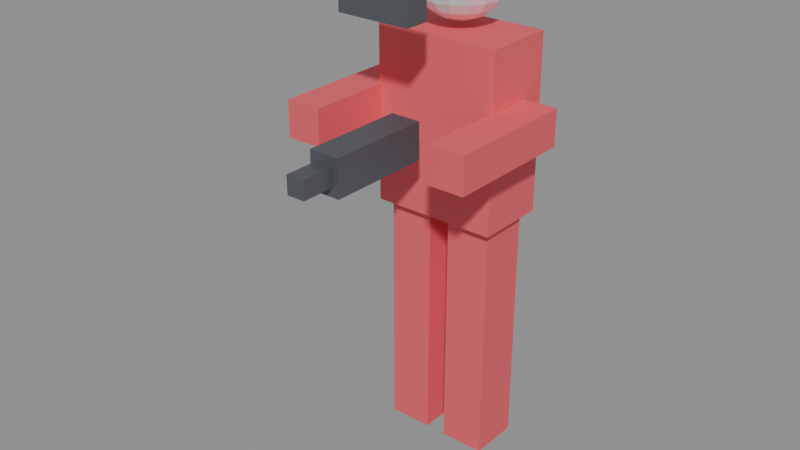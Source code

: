 # Source: pit_crew.blend  (saved by Blender 5.3.31; exported with 4.5.12 LTS)
import bpy
from mathutils import Matrix  # noqa: F401  (used for matrix-valued properties, if any)

bpy.ops.wm.read_factory_settings(use_empty=True)
scene = bpy.context.scene
scene.name = 'Scene'

# ---- materials (node trees are filled in below, after node groups)
mat_crew_suit_mat = bpy.data.materials.new('Crew_Suit_Mat')
mat_crew_helmet_mat = bpy.data.materials.new('Crew_Helmet_Mat')
mat_crew_gear_mat = bpy.data.materials.new('Crew_Gear_Mat')

# ---- material node trees
mat_crew_suit_mat.use_nodes = True; mat_crew_suit_mat.node_tree.nodes.clear()
_N = mat_crew_suit_mat.node_tree.nodes; _L = mat_crew_suit_mat.node_tree.links
n0 = _N.new('ShaderNodeBsdfPrincipled'); n0.name = 'Principled BSDF'; n0.location = (-200, 100)
n0.inputs[0].default_value = (0.88, 0.12, 0.15, 1.0)
n0.inputs[1].default_value = 0.15
n0.inputs[2].default_value = 0.6
n0.inputs[10].default_value = 0.005
n1 = _N.new('ShaderNodeOutputMaterial'); n1.name = 'Material Output'; n1.location = (200, 100)
_L.new(n0.outputs[0], n1.inputs[0])
n1.is_active_output = True
mat_crew_helmet_mat.use_nodes = True; mat_crew_helmet_mat.node_tree.nodes.clear()
_N = mat_crew_helmet_mat.node_tree.nodes; _L = mat_crew_helmet_mat.node_tree.links
n0 = _N.new('ShaderNodeBsdfPrincipled'); n0.name = 'Principled BSDF'; n0.location = (-200, 100)
n0.inputs[0].default_value = (0.95, 0.95, 0.97, 1.0)
n0.inputs[1].default_value = 0.35
n0.inputs[2].default_value = 0.22
n0.inputs[10].default_value = 0.005
n1 = _N.new('ShaderNodeOutputMaterial'); n1.name = 'Material Output'; n1.location = (200, 100)
_L.new(n0.outputs[0], n1.inputs[0])
n1.is_active_output = True
mat_crew_gear_mat.use_nodes = True; mat_crew_gear_mat.node_tree.nodes.clear()
_N = mat_crew_gear_mat.node_tree.nodes; _L = mat_crew_gear_mat.node_tree.links
n0 = _N.new('ShaderNodeBsdfPrincipled'); n0.name = 'Principled BSDF'; n0.location = (-200, 100)
n0.inputs[0].default_value = (0.12, 0.13, 0.15, 1.0)
n0.inputs[1].default_value = 0.4
n0.inputs[2].default_value = 0.45
n0.inputs[10].default_value = 0.005
n1 = _N.new('ShaderNodeOutputMaterial'); n1.name = 'Material Output'; n1.location = (200, 100)
_L.new(n0.outputs[0], n1.inputs[0])
n1.is_active_output = True

# ---- meshes
me_crew_suit_mesh = bpy.data.meshes.new('Crew_Suit_Mesh')
me_crew_suit_mesh.from_pydata([(-0.185, -0.085, 0.0), (-0.185, -0.085, 0.84), (-0.185, 0.085, 0.0), (-0.185, 0.085, 0.84), (-0.035, -0.085, 0.0), (-0.035, -0.085, 0.84), (-0.035, 0.085, 0.0), (-0.035, 0.085, 0.84), (0.035, -0.085, 0.0), (0.035, -0.085, 0.84), (0.035, 0.085, 0.0), (0.035, 0.085, 0.84), (0.185, -0.085, 0.0), (0.185, -0.085, 0.84), (0.185, 0.085, 0.0), (0.185, 0.085, 0.84), (-0.21, -0.12, 0.83), (-0.21, -0.12, 1.41), (-0.21, 0.12, 0.83), (-0.21, 0.12, 1.41), (0.21, -0.12, 0.83), (0.21, -0.12, 1.41), (0.21, 0.12, 0.83), (0.21, 0.12, 1.41), (-0.32, -0.4, 1.1), (-0.32, -0.4, 1.22), (-0.32, 0.04, 1.1), (-0.32, 0.04, 1.22), (-0.2, -0.4, 1.1), (-0.2, -0.4, 1.22), (-0.2, 0.04, 1.1), (-0.2, 0.04, 1.22), (0.2, -0.4, 1.1), (0.2, -0.4, 1.22), (0.2, 0.04, 1.1), (0.2, 0.04, 1.22), (0.32, -0.4, 1.1), (0.32, -0.4, 1.22), (0.32, 0.04, 1.1), (0.32, 0.04, 1.22)], [], [(0, 1, 3, 2), (2, 3, 7, 6), (6, 7, 5, 4), (4, 5, 1, 0), (2, 6, 4, 0), (7, 3, 1, 5), (8, 9, 11, 10), (10, 11, 15, 14), (14, 15, 13, 12), (12, 13, 9, 8), (10, 14, 12, 8), (15, 11, 9, 13), (16, 17, 19, 18), (18, 19, 23, 22), (22, 23, 21, 20), (20, 21, 17, 16), (18, 22, 20, 16), (23, 19, 17, 21), (24, 25, 27, 26), (26, 27, 31, 30), (30, 31, 29, 28), (28, 29, 25, 24), (26, 30, 28, 24), (31, 27, 25, 29), (32, 33, 35, 34), (34, 35, 39, 38), (38, 39, 37, 36), (36, 37, 33, 32), (34, 38, 36, 32), (39, 35, 33, 37)])
me_crew_suit_mesh.materials.append(mat_crew_suit_mat)
me_crew_suit_mesh.update()
me_sphere = bpy.data.meshes.new('Sphere')
me_sphere.from_pydata([(0.0, 0.0, 0.15), (0.0, 0.03882, 0.1449), (0.0, 0.075, 0.1299), (0.0, 0.1299, 0.075), (0.0, 0.1449, 0.03882), (0.0, 0.15, 0.0), (0.0, 0.1299, -0.075), (0.0, 0.075, -0.1299), (0.0, 0.03882, -0.1449), (0.0, 0.0, -0.15), (0.01486, 0.03587, 0.1449), (0.0287, 0.06929, 0.1299), (0.04059, 0.09799, 0.1061), (0.04971, 0.12, 0.075), (0.05545, 0.1339, 0.03882), (0.0574, 0.1386, 0.0), (0.05545, 0.1339, -0.03882), (0.04971, 0.12, -0.075), (0.04059, 0.09799, -0.1061), (0.0287, 0.06929, -0.1299), (0.01486, 0.03587, -0.1449), (0.02745, 0.02745, 0.1449), (0.05303, 0.05303, 0.1299), (0.075, 0.075, 0.1061), (0.09186, 0.09186, 0.075), (0.1025, 0.1025, 0.03882), (0.1061, 0.1061, 0.0), (0.1025, 0.1025, -0.03882), (0.09186, 0.09186, -0.075), (0.075, 0.075, -0.1061), (0.05303, 0.05303, -0.1299), (0.02745, 0.02745, -0.1449), (0.03587, 0.01486, 0.1449), (0.06929, 0.0287, 0.1299), (0.09799, 0.04059, 0.1061), (0.12, 0.04971, 0.075), (0.1339, 0.05545, 0.03882), (0.1386, 0.0574, 0.0), (0.1339, 0.05545, -0.03882), (0.12, 0.04971, -0.075), (0.09799, 0.04059, -0.1061), (0.06929, 0.0287, -0.1299), (0.03587, 0.01486, -0.1449), (0.03882, -3.725e-09, 0.1449), (0.075, -7.451e-09, 0.1299), (0.1061, -1.49e-08, 0.1061), (0.1299, -2.235e-08, 0.075), (0.1449, -1.863e-08, 0.03882), (0.15, -1.49e-08, 0.0), (0.1449, -1.863e-08, -0.03882), (0.1299, -2.235e-08, -0.075), (0.1061, -1.49e-08, -0.1061), (0.075, -7.451e-09, -0.1299), (0.03882, -3.725e-09, -0.1449), (0.03587, -0.01486, 0.1449), (0.06929, -0.0287, 0.1299), (0.09799, -0.04059, 0.1061), (0.12, -0.04971, 0.075), (0.1339, -0.05545, 0.03882), (0.1386, -0.0574, 0.0), (0.1339, -0.05545, -0.03882), (0.12, -0.04971, -0.075), (0.09799, -0.04059, -0.1061), (0.06929, -0.0287, -0.1299), (0.03587, -0.01486, -0.1449), (0.02745, -0.02745, 0.1449), (0.05303, -0.05303, 0.1299), (0.075, -0.075, 0.1061), (0.09186, -0.09186, 0.075), (0.1025, -0.1025, 0.03882), (0.1061, -0.1061, 0.0), (0.1025, -0.1025, -0.03882), (0.09186, -0.09186, -0.075), (0.075, -0.075, -0.1061), (0.05303, -0.05303, -0.1299), (0.02745, -0.02745, -0.1449), (0.01486, -0.03587, 0.1449), (0.0287, -0.06929, 0.1299), (0.04059, -0.09799, 0.1061), (0.04971, -0.12, 0.075), (0.05545, -0.1339, 0.03882), (0.0574, -0.1386, 0.0), (0.05545, -0.1339, -0.03882), (0.04971, -0.12, -0.075), (0.04059, -0.09799, -0.1061), (0.0287, -0.06929, -0.1299), (0.01486, -0.03587, -0.1449), (-9.313e-09, -0.03882, 0.1449), (-1.49e-08, -0.075, 0.1299), (-2.98e-08, -0.1061, 0.1061), (-3.353e-08, -0.1299, 0.075), (-3.353e-08, -0.1449, 0.03882), (-2.98e-08, -0.15, 0.0), (-3.353e-08, -0.1449, -0.03882), (-3.353e-08, -0.1299, -0.075), (-2.98e-08, -0.1061, -0.1061), (-1.49e-08, -0.075, -0.1299), (-9.313e-09, -0.03882, -0.1449), (-0.01486, -0.03587, 0.1449), (-0.0287, -0.06929, 0.1299), (-0.04059, -0.09799, 0.1061), (-0.04971, -0.12, 0.075), (-0.05545, -0.1339, 0.03882), (-0.0574, -0.1386, 0.0), (-0.05545, -0.1339, -0.03882), (-0.04971, -0.12, -0.075), (-0.04059, -0.09799, -0.1061), (-0.0287, -0.06929, -0.1299), (-0.01486, -0.03587, -0.1449), (-0.02745, -0.02745, 0.1449), (-0.05303, -0.05303, 0.1299), (-0.075, -0.075, 0.1061), (-0.09186, -0.09186, 0.075), (-0.1025, -0.1025, 0.03882), (-0.1061, -0.1061, 0.0), (-0.1025, -0.1025, -0.03882), (-0.09186, -0.09186, -0.075), (-0.075, -0.075, -0.1061), (-0.05303, -0.05303, -0.1299), (-0.02745, -0.02745, -0.1449), (-0.03587, -0.01486, 0.1449), (-0.06929, -0.0287, 0.1299), (-0.09799, -0.04059, 0.1061), (-0.12, -0.04971, 0.075), (-0.1339, -0.05545, 0.03882), (-0.1386, -0.0574, 0.0), (-0.1339, -0.05545, -0.03882), (-0.12, -0.04971, -0.075), (-0.09799, -0.04059, -0.1061), (-0.06929, -0.0287, -0.1299), (-0.03587, -0.01486, -0.1449), (-0.03882, 1.304e-08, 0.1449), (-0.075, 2.421e-08, 0.1299), (-0.1061, 5.588e-08, 0.1061), (-0.1299, 5.588e-08, 0.075), (-0.1449, 4.47e-08, 0.03882), (-0.15, 4.843e-08, 0.0), (-0.1449, 4.47e-08, -0.03882), (-0.1299, 5.588e-08, -0.075), (-0.1061, 5.588e-08, -0.1061), (-0.075, 2.421e-08, -0.1299), (-0.03882, 1.304e-08, -0.1449), (-0.03587, 0.01486, 0.1449), (-0.06929, 0.0287, 0.1299), (-0.09799, 0.04059, 0.1061), (-0.12, 0.04971, 0.075), (-0.1339, 0.05545, 0.03882), (-0.1386, 0.0574, 0.0), (-0.1339, 0.05545, -0.03882), (-0.12, 0.04971, -0.075), (-0.09799, 0.04059, -0.1061), (-0.06929, 0.0287, -0.1299), (-0.03587, 0.01486, -0.1449), (-0.02745, 0.02745, 0.1449), (-0.05303, 0.05303, 0.1299), (-0.075, 0.075, 0.1061), (-0.09186, 0.09186, 0.075), (-0.1025, 0.1025, 0.03882), (-0.1061, 0.1061, 0.0), (-0.1025, 0.1025, -0.03882), (-0.09186, 0.09186, -0.075), (-0.075, 0.075, -0.1061), (-0.05303, 0.05303, -0.1299), (-0.02745, 0.02745, -0.1449), (-0.01486, 0.03587, 0.1449), (-0.0287, 0.06929, 0.1299), (-0.04059, 0.09799, 0.1061), (-0.04971, 0.12, 0.075), (-0.05545, 0.1339, 0.03882), (-0.0574, 0.1386, 0.0), (-0.05545, 0.1339, -0.03882), (-0.04971, 0.12, -0.075), (-0.04059, 0.09799, -0.1061), (-0.0287, 0.06929, -0.1299), (-0.01486, 0.03587, -0.1449), (7.451e-08, 0.1061, 0.1061), (5.588e-08, 0.1449, -0.03882), (7.451e-08, 0.1061, -0.1061)], [], [(176, 5, 15, 16), (3, 175, 12, 13), (8, 7, 19, 20), (1, 0, 10), (6, 176, 16, 17), (4, 3, 13, 14), (9, 8, 20), (2, 1, 10, 11), (177, 6, 17, 18), (5, 4, 14, 15), (175, 2, 11, 12), (7, 177, 18, 19), (14, 13, 24, 25), (9, 20, 31), (11, 10, 21, 22), (18, 17, 28, 29), (15, 14, 25, 26), (12, 11, 22, 23), (19, 18, 29, 30), (16, 15, 26, 27), (13, 12, 23, 24), (20, 19, 30, 31), (10, 0, 21), (17, 16, 27, 28), (24, 23, 34, 35), (31, 30, 41, 42), (21, 0, 32), (28, 27, 38, 39), (25, 24, 35, 36), (9, 31, 42), (22, 21, 32, 33), (29, 28, 39, 40), (26, 25, 36, 37), (23, 22, 33, 34), (30, 29, 40, 41), (27, 26, 37, 38), (37, 36, 47, 48), (34, 33, 44, 45), (41, 40, 51, 52), (38, 37, 48, 49), (35, 34, 45, 46), (42, 41, 52, 53), (32, 0, 43), (39, 38, 49, 50), (36, 35, 46, 47), (9, 42, 53), (33, 32, 43, 44), (40, 39, 50, 51), (47, 46, 57, 58), (9, 53, 64), (44, 43, 54, 55), (51, 50, 61, 62), (48, 47, 58, 59), (45, 44, 55, 56), (52, 51, 62, 63), (49, 48, 59, 60), (46, 45, 56, 57), (53, 52, 63, 64), (43, 0, 54), (50, 49, 60, 61), (60, 59, 70, 71), (57, 56, 67, 68), (64, 63, 74, 75), (54, 0, 65), (61, 60, 71, 72), (58, 57, 68, 69), (9, 64, 75), (55, 54, 65, 66), (62, 61, 72, 73), (59, 58, 69, 70), (56, 55, 66, 67), (63, 62, 73, 74), (70, 69, 80, 81), (67, 66, 77, 78), (74, 73, 84, 85), (71, 70, 81, 82), (68, 67, 78, 79), (75, 74, 85, 86), (65, 0, 76), (72, 71, 82, 83), (69, 68, 79, 80), (9, 75, 86), (66, 65, 76, 77), (73, 72, 83, 84), (83, 82, 93, 94), (80, 79, 90, 91), (9, 86, 97), (77, 76, 87, 88), (84, 83, 94, 95), (81, 80, 91, 92), (78, 77, 88, 89), (85, 84, 95, 96), (82, 81, 92, 93), (79, 78, 89, 90), (86, 85, 96, 97), (76, 0, 87), (93, 92, 103, 104), (90, 89, 100, 101), (97, 96, 107, 108), (87, 0, 98), (94, 93, 104, 105), (91, 90, 101, 102), (9, 97, 108), (88, 87, 98, 99), (95, 94, 105, 106), (92, 91, 102, 103), (89, 88, 99, 100), (96, 95, 106, 107), (106, 105, 116, 117), (103, 102, 113, 114), (100, 99, 110, 111), (107, 106, 117, 118), (104, 103, 114, 115), (101, 100, 111, 112), (108, 107, 118, 119), (98, 0, 109), (105, 104, 115, 116), (102, 101, 112, 113), (9, 108, 119), (99, 98, 109, 110), (109, 0, 120), (116, 115, 126, 127), (113, 112, 123, 124), (9, 119, 130), (110, 109, 120, 121), (117, 116, 127, 128), (114, 113, 124, 125), (111, 110, 121, 122), (118, 117, 128, 129), (115, 114, 125, 126), (112, 111, 122, 123), (119, 118, 129, 130), (129, 128, 139, 140), (126, 125, 136, 137), (123, 122, 133, 134), (130, 129, 140, 141), (120, 0, 131), (127, 126, 137, 138), (124, 123, 134, 135), (9, 130, 141), (121, 120, 131, 132), (128, 127, 138, 139), (125, 124, 135, 136), (122, 121, 132, 133), (132, 131, 142, 143), (139, 138, 149, 150), (136, 135, 146, 147), (133, 132, 143, 144), (140, 139, 150, 151), (137, 136, 147, 148), (134, 133, 144, 145), (141, 140, 151, 152), (131, 0, 142), (138, 137, 148, 149), (135, 134, 145, 146), (9, 141, 152), (152, 151, 162, 163), (142, 0, 153), (149, 148, 159, 160), (146, 145, 156, 157), (9, 152, 163), (143, 142, 153, 154), (150, 149, 160, 161), (147, 146, 157, 158), (144, 143, 154, 155), (151, 150, 161, 162), (148, 147, 158, 159), (145, 144, 155, 156), (155, 154, 165, 166), (162, 161, 172, 173), (159, 158, 169, 170), (156, 155, 166, 167), (163, 162, 173, 174), (153, 0, 164), (160, 159, 170, 171), (157, 156, 167, 168), (9, 163, 174), (154, 153, 164, 165), (161, 160, 171, 172), (158, 157, 168, 169), (9, 174, 8), (165, 164, 1, 2), (172, 171, 6, 177), (169, 168, 4, 5), (166, 165, 2, 175), (173, 172, 177, 7), (170, 169, 5, 176), (167, 166, 175, 3), (174, 173, 7, 8), (164, 0, 1), (171, 170, 176, 6), (168, 167, 3, 4)])
_uv = me_sphere.uv_layers.new(name='UVMap')
_uv.uv.foreach_set('vector', [0.75, 0.4167, 0.75, 0.5, 0.6875, 0.5, 0.6875, 0.4167, 0.75, 0.6667, 0.75, 0.75, 0.6875, 0.75, 0.6875, 0.6667, 0.75, 0.08333, 0.75, 0.1667, 0.6875, 0.1667, 0.6875, 0.08333, 0.75, 0.9167, 0.7188, 1.0, 0.6875, 0.9167, 0.75, 0.3333, 0.75, 0.4167, 0.6875, 0.4167, 0.6875, 0.3333, 0.75, 0.5833, 0.75, 0.6667, 0.6875, 0.6667, 0.6875, 0.5833, 0.7188, 0.0, 0.75, 0.08333, 0.6875, 0.08333, 0.75, 0.8333, 0.75, 0.9167, 0.6875, 0.9167, 0.6875, 0.8333, 0.75, 0.25, 0.75, 0.3333, 0.6875, 0.3333, 0.6875, 0.25, 0.75, 0.5, 0.75, 0.5833, 0.6875, 0.5833, 0.6875, 0.5, 0.75, 0.75, 0.75, 0.8333, 0.6875, 0.8333, 0.6875, 0.75, 0.75, 0.1667, 0.75, 0.25, 0.6875, 0.25, 0.6875, 0.1667, 0.6875, 0.5833, 0.6875, 0.6667, 0.625, 0.6667, 0.625, 0.5833, 0.6562, 0.0, 0.6875, 0.08333, 0.625, 0.08333, 0.6875, 0.8333, 0.6875, 0.9167, 0.625, 0.9167, 0.625, 0.8333, 0.6875, 0.25, 0.6875, 0.3333, 0.625, 0.3333, 0.625, 0.25, 0.6875, 0.5, 0.6875, 0.5833, 0.625, 0.5833, 0.625, 0.5, 0.6875, 0.75, 0.6875, 0.8333, 0.625, 0.8333, 0.625, 0.75, 0.6875, 0.1667, 0.6875, 0.25, 0.625, 0.25, 0.625, 0.1667, 0.6875, 0.4167, 0.6875, 0.5, 0.625, 0.5, 0.625, 0.4167, 0.6875, 0.6667, 0.6875, 0.75, 0.625, 0.75, 0.625, 0.6667, 0.6875, 0.08333, 0.6875, 0.1667, 0.625, 0.1667, 0.625, 0.08333, 0.6875, 0.9167, 0.6562, 1.0, 0.625, 0.9167, 0.6875, 0.3333, 0.6875, 0.4167, 0.625, 0.4167, 0.625, 0.3333, 0.625, 0.6667, 0.625, 0.75, 0.5625, 0.75, 0.5625, 0.6667, 0.625, 0.08333, 0.625, 0.1667, 0.5625, 0.1667, 0.5625, 0.08333, 0.625, 0.9167, 0.5938, 1.0, 0.5625, 0.9167, 0.625, 0.3333, 0.625, 0.4167, 0.5625, 0.4167, 0.5625, 0.3333, 0.625, 0.5833, 0.625, 0.6667, 0.5625, 0.6667, 0.5625, 0.5833, 0.5938, 0.0, 0.625, 0.08333, 0.5625, 0.08333, 0.625, 0.8333, 0.625, 0.9167, 0.5625, 0.9167, 0.5625, 0.8333, 0.625, 0.25, 0.625, 0.3333, 0.5625, 0.3333, 0.5625, 0.25, 0.625, 0.5, 0.625, 0.5833, 0.5625, 0.5833, 0.5625, 0.5, 0.625, 0.75, 0.625, 0.8333, 0.5625, 0.8333, 0.5625, 0.75, 0.625, 0.1667, 0.625, 0.25, 0.5625, 0.25, 0.5625, 0.1667, 0.625, 0.4167, 0.625, 0.5, 0.5625, 0.5, 0.5625, 0.4167, 0.5625, 0.5, 0.5625, 0.5833, 0.5, 0.5833, 0.5, 0.5, 0.5625, 0.75, 0.5625, 0.8333, 0.5, 0.8333, 0.5, 0.75, 0.5625, 0.1667, 0.5625, 0.25, 0.5, 0.25, 0.5, 0.1667, 0.5625, 0.4167, 0.5625, 0.5, 0.5, 0.5, 0.5, 0.4167, 0.5625, 0.6667, 0.5625, 0.75, 0.5, 0.75, 0.5, 0.6667, 0.5625, 0.08333, 0.5625, 0.1667, 0.5, 0.1667, 0.5, 0.08333, 0.5625, 0.9167, 0.5312, 1.0, 0.5, 0.9167, 0.5625, 0.3333, 0.5625, 0.4167, 0.5, 0.4167, 0.5, 0.3333, 0.5625, 0.5833, 0.5625, 0.6667, 0.5, 0.6667, 0.5, 0.5833, 0.5312, 0.0, 0.5625, 0.08333, 0.5, 0.08333, 0.5625, 0.8333, 0.5625, 0.9167, 0.5, 0.9167, 0.5, 0.8333, 0.5625, 0.25, 0.5625, 0.3333, 0.5, 0.3333, 0.5, 0.25, 0.5, 0.5833, 0.5, 0.6667, 0.4375, 0.6667, 0.4375, 0.5833, 0.4688, 0.0, 0.5, 0.08333, 0.4375, 0.08333, 0.5, 0.8333, 0.5, 0.9167, 0.4375, 0.9167, 0.4375, 0.8333, 0.5, 0.25, 0.5, 0.3333, 0.4375, 0.3333, 0.4375, 0.25, 0.5, 0.5, 0.5, 0.5833, 0.4375, 0.5833, 0.4375, 0.5, 0.5, 0.75, 0.5, 0.8333, 0.4375, 0.8333, 0.4375, 0.75, 0.5, 0.1667, 0.5, 0.25, 0.4375, 0.25, 0.4375, 0.1667, 0.5, 0.4167, 0.5, 0.5, 0.4375, 0.5, 0.4375, 0.4167, 0.5, 0.6667, 0.5, 0.75, 0.4375, 0.75, 0.4375, 0.6667, 0.5, 0.08333, 0.5, 0.1667, 0.4375, 0.1667, 0.4375, 0.08333, 0.5, 0.9167, 0.4688, 1.0, 0.4375, 0.9167, 0.5, 0.3333, 0.5, 0.4167, 0.4375, 0.4167, 0.4375, 0.3333, 0.4375, 0.4167, 0.4375, 0.5, 0.375, 0.5, 0.375, 0.4167, 0.4375, 0.6667, 0.4375, 0.75, 0.375, 0.75, 0.375, 0.6667, 0.4375, 0.08333, 0.4375, 0.1667, 0.375, 0.1667, 0.375, 0.08333, 0.4375, 0.9167, 0.4062, 1.0, 0.375, 0.9167, 0.4375, 0.3333, 0.4375, 0.4167, 0.375, 0.4167, 0.375, 0.3333, 0.4375, 0.5833, 0.4375, 0.6667, 0.375, 0.6667, 0.375, 0.5833, 0.4062, 0.0, 0.4375, 0.08333, 0.375, 0.08333, 0.4375, 0.8333, 0.4375, 0.9167, 0.375, 0.9167, 0.375, 0.8333, 0.4375, 0.25, 0.4375, 0.3333, 0.375, 0.3333, 0.375, 0.25, 0.4375, 0.5, 0.4375, 0.5833, 0.375, 0.5833, 0.375, 0.5, 0.4375, 0.75, 0.4375, 0.8333, 0.375, 0.8333, 0.375, 0.75, 0.4375, 0.1667, 0.4375, 0.25, 0.375, 0.25, 0.375, 0.1667, 0.375, 0.5, 0.375, 0.5833, 0.3125, 0.5833, 0.3125, 0.5, 0.375, 0.75, 0.375, 0.8333, 0.3125, 0.8333, 0.3125, 0.75, 0.375, 0.1667, 0.375, 0.25, 0.3125, 0.25, 0.3125, 0.1667, 0.375, 0.4167, 0.375, 0.5, 0.3125, 0.5, 0.3125, 0.4167, 0.375, 0.6667, 0.375, 0.75, 0.3125, 0.75, 0.3125, 0.6667, 0.375, 0.08333, 0.375, 0.1667, 0.3125, 0.1667, 0.3125, 0.08333, 0.375, 0.9167, 0.3438, 1.0, 0.3125, 0.9167, 0.375, 0.3333, 0.375, 0.4167, 0.3125, 0.4167, 0.3125, 0.3333, 0.375, 0.5833, 0.375, 0.6667, 0.3125, 0.6667, 0.3125, 0.5833, 0.3438, 0.0, 0.375, 0.08333, 0.3125, 0.08333, 0.375, 0.8333, 0.375, 0.9167, 0.3125, 0.9167, 0.3125, 0.8333, 0.375, 0.25, 0.375, 0.3333, 0.3125, 0.3333, 0.3125, 0.25, 0.3125, 0.3333, 0.3125, 0.4167, 0.25, 0.4167, 0.25, 0.3333, 0.3125, 0.5833, 0.3125, 0.6667, 0.25, 0.6667, 0.25, 0.5833, 0.2812, 0.0, 0.3125, 0.08333, 0.25, 0.08333, 0.3125, 0.8333, 0.3125, 0.9167, 0.25, 0.9167, 0.25, 0.8333, 0.3125, 0.25, 0.3125, 0.3333, 0.25, 0.3333, 0.25, 0.25, 0.3125, 0.5, 0.3125, 0.5833, 0.25, 0.5833, 0.25, 0.5, 0.3125, 0.75, 0.3125, 0.8333, 0.25, 0.8333, 0.25, 0.75, 0.3125, 0.1667, 0.3125, 0.25, 0.25, 0.25, 0.25, 0.1667, 0.3125, 0.4167, 0.3125, 0.5, 0.25, 0.5, 0.25, 0.4167, 0.3125, 0.6667, 0.3125, 0.75, 0.25, 0.75, 0.25, 0.6667, 0.3125, 0.08333, 0.3125, 0.1667, 0.25, 0.1667, 0.25, 0.08333, 0.3125, 0.9167, 0.2812, 1.0, 0.25, 0.9167, 0.25, 0.4167, 0.25, 0.5, 0.1875, 0.5, 0.1875, 0.4167, 0.25, 0.6667, 0.25, 0.75, 0.1875, 0.75, 0.1875, 0.6667, 0.25, 0.08333, 0.25, 0.1667, 0.1875, 0.1667, 0.1875, 0.08333, 0.25, 0.9167, 0.2187, 1.0, 0.1875, 0.9167, 0.25, 0.3333, 0.25, 0.4167, 0.1875, 0.4167, 0.1875, 0.3333, 0.25, 0.5833, 0.25, 0.6667, 0.1875, 0.6667, 0.1875, 0.5833, 0.2187, 0.0, 0.25, 0.08333, 0.1875, 0.08333, 0.25, 0.8333, 0.25, 0.9167, 0.1875, 0.9167, 0.1875, 0.8333, 0.25, 0.25, 0.25, 0.3333, 0.1875, 0.3333, 0.1875, 0.25, 0.25, 0.5, 0.25, 0.5833, 0.1875, 0.5833, 0.1875, 0.5, 0.25, 0.75, 0.25, 0.8333, 0.1875, 0.8333, 0.1875, 0.75, 0.25, 0.1667, 0.25, 0.25, 0.1875, 0.25, 0.1875, 0.1667, 0.1875, 0.25, 0.1875, 0.3333, 0.125, 0.3333, 0.125, 0.25, 0.1875, 0.5, 0.1875, 0.5833, 0.125, 0.5833, 0.125, 0.5, 0.1875, 0.75, 0.1875, 0.8333, 0.125, 0.8333, 0.125, 0.75, 0.1875, 0.1667, 0.1875, 0.25, 0.125, 0.25, 0.125, 0.1667, 0.1875, 0.4167, 0.1875, 0.5, 0.125, 0.5, 0.125, 0.4167, 0.1875, 0.6667, 0.1875, 0.75, 0.125, 0.75, 0.125, 0.6667, 0.1875, 0.08333, 0.1875, 0.1667, 0.125, 0.1667, 0.125, 0.08333, 0.1875, 0.9167, 0.1562, 1.0, 0.125, 0.9167, 0.1875, 0.3333, 0.1875, 0.4167, 0.125, 0.4167, 0.125, 0.3333, 0.1875, 0.5833, 0.1875, 0.6667, 0.125, 0.6667, 0.125, 0.5833, 0.1562, 0.0, 0.1875, 0.08333, 0.125, 0.08333, 0.1875, 0.8333, 0.1875, 0.9167, 0.125, 0.9167, 0.125, 0.8333, 0.125, 0.9167, 0.09375, 1.0, 0.0625, 0.9167, 0.125, 0.3333, 0.125, 0.4167, 0.0625, 0.4167, 0.0625, 0.3333, 0.125, 0.5833, 0.125, 0.6667, 0.0625, 0.6667, 0.0625, 0.5833, 0.09375, 0.0, 0.125, 0.08333, 0.0625, 0.08333, 0.125, 0.8333, 0.125, 0.9167, 0.0625, 0.9167, 0.0625, 0.8333, 0.125, 0.25, 0.125, 0.3333, 0.0625, 0.3333, 0.0625, 0.25, 0.125, 0.5, 0.125, 0.5833, 0.0625, 0.5833, 0.0625, 0.5, 0.125, 0.75, 0.125, 0.8333, 0.0625, 0.8333, 0.0625, 0.75, 0.125, 0.1667, 0.125, 0.25, 0.0625, 0.25, 0.0625, 0.1667, 0.125, 0.4167, 0.125, 0.5, 0.0625, 0.5, 0.0625, 0.4167, 0.125, 0.6667, 0.125, 0.75, 0.0625, 0.75, 0.0625, 0.6667, 0.125, 0.08333, 0.125, 0.1667, 0.0625, 0.1667, 0.0625, 0.08333, 0.0625, 0.1667, 0.0625, 0.25, 0.0, 0.25, 0.0, 0.1667, 0.0625, 0.4167, 0.0625, 0.5, 0.0, 0.5, 0.0, 0.4167, 0.0625, 0.6667, 0.0625, 0.75, 0.0, 0.75, 0.0, 0.6667, 0.0625, 0.08333, 0.0625, 0.1667, 0.0, 0.1667, 0.0, 0.08333, 0.0625, 0.9167, 0.03125, 1.0, 0.0, 0.9167, 0.0625, 0.3333, 0.0625, 0.4167, 0.0, 0.4167, 0.0, 0.3333, 0.0625, 0.5833, 0.0625, 0.6667, 0.0, 0.6667, 0.0, 0.5833, 0.03125, 0.0, 0.0625, 0.08333, 0.0, 0.08333, 0.0625, 0.8333, 0.0625, 0.9167, 0.0, 0.9167, 0.0, 0.8333, 0.0625, 0.25, 0.0625, 0.3333, 0.0, 0.3333, 0.0, 0.25, 0.0625, 0.5, 0.0625, 0.5833, 0.0, 0.5833, 0.0, 0.5, 0.0625, 0.75, 0.0625, 0.8333, 0.0, 0.8333, 0.0, 0.75, 1.0, 0.8333, 1.0, 0.9167, 0.9375, 0.9167, 0.9375, 0.8333, 1.0, 0.25, 1.0, 0.3333, 0.9375, 0.3333, 0.9375, 0.25, 1.0, 0.5, 1.0, 0.5833, 0.9375, 0.5833, 0.9375, 0.5, 1.0, 0.75, 1.0, 0.8333, 0.9375, 0.8333, 0.9375, 0.75, 1.0, 0.1667, 1.0, 0.25, 0.9375, 0.25, 0.9375, 0.1667, 1.0, 0.4167, 1.0, 0.5, 0.9375, 0.5, 0.9375, 0.4167, 1.0, 0.6667, 1.0, 0.75, 0.9375, 0.75, 0.9375, 0.6667, 1.0, 0.08333, 1.0, 0.1667, 0.9375, 0.1667, 0.9375, 0.08333, 1.0, 0.9167, 0.9687, 1.0, 0.9375, 0.9167, 1.0, 0.3333, 1.0, 0.4167, 0.9375, 0.4167, 0.9375, 0.3333, 1.0, 0.5833, 1.0, 0.6667, 0.9375, 0.6667, 0.9375, 0.5833, 0.9687, 0.0, 1.0, 0.08333, 0.9375, 0.08333, 0.9375, 0.08333, 0.9375, 0.1667, 0.875, 0.1667, 0.875, 0.08333, 0.9375, 0.9167, 0.9062, 1.0, 0.875, 0.9167, 0.9375, 0.3333, 0.9375, 0.4167, 0.875, 0.4167, 0.875, 0.3333, 0.9375, 0.5833, 0.9375, 0.6667, 0.875, 0.6667, 0.875, 0.5833, 0.9062, 0.0, 0.9375, 0.08333, 0.875, 0.08333, 0.9375, 0.8333, 0.9375, 0.9167, 0.875, 0.9167, 0.875, 0.8333, 0.9375, 0.25, 0.9375, 0.3333, 0.875, 0.3333, 0.875, 0.25, 0.9375, 0.5, 0.9375, 0.5833, 0.875, 0.5833, 0.875, 0.5, 0.9375, 0.75, 0.9375, 0.8333, 0.875, 0.8333, 0.875, 0.75, 0.9375, 0.1667, 0.9375, 0.25, 0.875, 0.25, 0.875, 0.1667, 0.9375, 0.4167, 0.9375, 0.5, 0.875, 0.5, 0.875, 0.4167, 0.9375, 0.6667, 0.9375, 0.75, 0.875, 0.75, 0.875, 0.6667, 0.875, 0.75, 0.875, 0.8333, 0.8125, 0.8333, 0.8125, 0.75, 0.875, 0.1667, 0.875, 0.25, 0.8125, 0.25, 0.8125, 0.1667, 0.875, 0.4167, 0.875, 0.5, 0.8125, 0.5, 0.8125, 0.4167, 0.875, 0.6667, 0.875, 0.75, 0.8125, 0.75, 0.8125, 0.6667, 0.875, 0.08333, 0.875, 0.1667, 0.8125, 0.1667, 0.8125, 0.08333, 0.875, 0.9167, 0.8437, 1.0, 0.8125, 0.9167, 0.875, 0.3333, 0.875, 0.4167, 0.8125, 0.4167, 0.8125, 0.3333, 0.875, 0.5833, 0.875, 0.6667, 0.8125, 0.6667, 0.8125, 0.5833, 0.8437, 0.0, 0.875, 0.08333, 0.8125, 0.08333, 0.875, 0.8333, 0.875, 0.9167, 0.8125, 0.9167, 0.8125, 0.8333, 0.875, 0.25, 0.875, 0.3333, 0.8125, 0.3333, 0.8125, 0.25, 0.875, 0.5, 0.875, 0.5833, 0.8125, 0.5833, 0.8125, 0.5, 0.7812, 0.0, 0.8125, 0.08333, 0.75, 0.08333, 0.8125, 0.8333, 0.8125, 0.9167, 0.75, 0.9167, 0.75, 0.8333, 0.8125, 0.25, 0.8125, 0.3333, 0.75, 0.3333, 0.75, 0.25, 0.8125, 0.5, 0.8125, 0.5833, 0.75, 0.5833, 0.75, 0.5, 0.8125, 0.75, 0.8125, 0.8333, 0.75, 0.8333, 0.75, 0.75, 0.8125, 0.1667, 0.8125, 0.25, 0.75, 0.25, 0.75, 0.1667, 0.8125, 0.4167, 0.8125, 0.5, 0.75, 0.5, 0.75, 0.4167, 0.8125, 0.6667, 0.8125, 0.75, 0.75, 0.75, 0.75, 0.6667, 0.8125, 0.08333, 0.8125, 0.1667, 0.75, 0.1667, 0.75, 0.08333, 0.8125, 0.9167, 0.7812, 1.0, 0.75, 0.9167, 0.8125, 0.3333, 0.8125, 0.4167, 0.75, 0.4167, 0.75, 0.3333, 0.8125, 0.5833, 0.8125, 0.6667, 0.75, 0.6667, 0.75, 0.5833])
me_sphere.materials.append(mat_crew_helmet_mat)
me_sphere.update()
me_crew_equipment_mesh = bpy.data.meshes.new('Crew_Equipment_Mesh')
me_crew_equipment_mesh.from_pydata([(-0.05, -0.59, 1.08), (-0.05, -0.59, 1.2), (-0.05, -0.25, 1.08), (-0.05, -0.25, 1.2), (0.05, -0.59, 1.08), (0.05, -0.59, 1.2), (0.05, -0.25, 1.08), (0.05, -0.25, 1.2), (-0.03, -0.7, 1.11), (-0.03, -0.7, 1.17), (-0.03, -0.54, 1.11), (-0.03, -0.54, 1.17), (0.03, -0.7, 1.11), (0.03, -0.7, 1.17), (0.03, -0.54, 1.11), (0.03, -0.54, 1.17), (-0.12, -0.39, 1.515), (-0.12, -0.39, 1.605), (-0.12, -0.31, 1.515), (-0.12, -0.31, 1.605), (0.12, -0.39, 1.515), (0.12, -0.39, 1.605), (0.12, -0.31, 1.515), (0.12, -0.31, 1.605)], [], [(0, 1, 3, 2), (2, 3, 7, 6), (6, 7, 5, 4), (4, 5, 1, 0), (2, 6, 4, 0), (7, 3, 1, 5), (8, 9, 11, 10), (10, 11, 15, 14), (14, 15, 13, 12), (12, 13, 9, 8), (10, 14, 12, 8), (15, 11, 9, 13), (16, 17, 19, 18), (18, 19, 23, 22), (22, 23, 21, 20), (20, 21, 17, 16), (18, 22, 20, 16), (23, 19, 17, 21)])
me_crew_equipment_mesh.materials.append(mat_crew_gear_mat)
me_crew_equipment_mesh.update()

# ---- objects
ob_crew_suit = bpy.data.objects.new('Crew_Suit', me_crew_suit_mesh)
ob_crew_helmet = bpy.data.objects.new('Crew_Helmet', me_sphere)
ob_crew_equipment = bpy.data.objects.new('Crew_Equipment', me_crew_equipment_mesh)

# ---- transforms, parenting, visibility, modifiers, constraints
ob_crew_suit.location = (0.0, 0.0, 0.0)
ob_crew_helmet.location = (0.0, 0.0, 1.58)
ob_crew_equipment.location = (0.0, 0.0, 0.0)

# ---- collection membership
scene.collection.objects.link(ob_crew_suit)
scene.collection.objects.link(ob_crew_helmet)
scene.collection.objects.link(ob_crew_equipment)

# ---- scene / render settings (as saved in the file)
scene.frame_start = 1; scene.frame_end = 250; scene.frame_set(1)
scene.render.engine = 'BLENDER_EEVEE_NEXT'
scene.render.bake_bias = 0.0
scene.render.bake_samples = 0
scene.render.compositor_device = 'GPU'
scene.eevee.use_volume_custom_range = False
scene.eevee.fast_gi_thickness_near = 0.1
scene.eevee.fast_gi_thickness_far = 0.0
scene.eevee.ray_tracing_options.screen_trace_thickness = 0.1
bpy.context.view_layer.update()

# ---- added for rendering (the .blend has no active camera and no usable light): camera, sun + grey world if the file has none
cam_auto = bpy.data.cameras.new('AutoCamera')
cam_auto.lens = 50.0
cam_auto.sensor_width = 36.0
cam_auto.clip_end = 1000.0
ob_auto_camera = bpy.data.objects.new('AutoCamera', cam_auto)
scene.collection.objects.link(ob_auto_camera)
ob_auto_camera.location = (1.87914, -2.52997, 2.36831)
ob_auto_camera.rotation_euler = (1.09748, -7.21219e-08, 0.694738)
scene.camera = ob_auto_camera
light_auto_sun = bpy.data.lights.new('AutoSun', 'SUN')
light_auto_sun.energy = 3.0
light_auto_sun.angle = 0.0523599
ob_auto_sun = bpy.data.objects.new('AutoSun', light_auto_sun)
scene.collection.objects.link(ob_auto_sun)
ob_auto_sun.rotation_euler = (0.872665, 0.174533, 0.523599)
if scene.world is None:
    world_auto = bpy.data.worlds.new('AutoWorld')
    world_auto.color = (0.3, 0.3, 0.3)
    scene.world = world_auto
bpy.context.view_layer.update()
